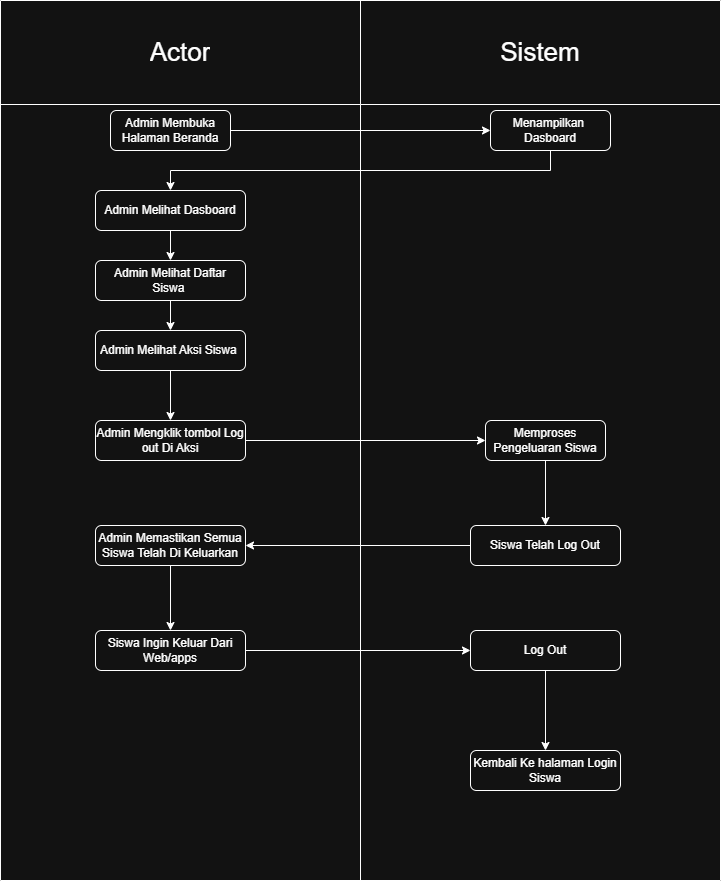

The diagram above was exported from draw.io. Its source (the exported page's mxGraphModel, read from the mxfile embedded in the PNG):
<mxGraphModel dx="872" dy="511" grid="1" gridSize="10" guides="1" tooltips="1" connect="1" arrows="1" fold="1" page="1" pageScale="1" pageWidth="827" pageHeight="1169" math="0" shadow="0">
  <root>
    <mxCell id="0" />
    <mxCell id="1" parent="0" />
    <mxCell id="9M2k7EW-Pbajrg9jjXk--1" value="" style="shape=table;startSize=0;container=1;collapsible=0;childLayout=tableLayout;" parent="1" vertex="1">
      <mxGeometry x="40" y="40" width="720" height="880" as="geometry" />
    </mxCell>
    <mxCell id="9M2k7EW-Pbajrg9jjXk--2" value="" style="shape=tableRow;horizontal=0;startSize=0;swimlaneHead=0;swimlaneBody=0;strokeColor=inherit;top=0;left=0;bottom=0;right=0;collapsible=0;dropTarget=0;fillColor=none;points=[[0,0.5],[1,0.5]];portConstraint=eastwest;" parent="9M2k7EW-Pbajrg9jjXk--1" vertex="1">
      <mxGeometry width="720" height="104" as="geometry" />
    </mxCell>
    <mxCell id="9M2k7EW-Pbajrg9jjXk--3" value="&lt;font style=&quot;font-size: 26px;&quot;&gt;Actor&lt;/font&gt;" style="shape=partialRectangle;html=1;whiteSpace=wrap;connectable=0;strokeColor=inherit;overflow=hidden;fillColor=none;top=0;left=0;bottom=0;right=0;pointerEvents=1;" parent="9M2k7EW-Pbajrg9jjXk--2" vertex="1">
      <mxGeometry width="360" height="104" as="geometry">
        <mxRectangle width="360" height="104" as="alternateBounds" />
      </mxGeometry>
    </mxCell>
    <mxCell id="9M2k7EW-Pbajrg9jjXk--4" value="&lt;font style=&quot;font-size: 26px;&quot;&gt;Sistem&lt;/font&gt;" style="shape=partialRectangle;html=1;whiteSpace=wrap;connectable=0;strokeColor=inherit;overflow=hidden;fillColor=none;top=0;left=0;bottom=0;right=0;pointerEvents=1;" parent="9M2k7EW-Pbajrg9jjXk--2" vertex="1">
      <mxGeometry x="360" width="360" height="104" as="geometry">
        <mxRectangle width="360" height="104" as="alternateBounds" />
      </mxGeometry>
    </mxCell>
    <mxCell id="9M2k7EW-Pbajrg9jjXk--5" value="" style="shape=tableRow;horizontal=0;startSize=0;swimlaneHead=0;swimlaneBody=0;strokeColor=inherit;top=0;left=0;bottom=0;right=0;collapsible=0;dropTarget=0;fillColor=none;points=[[0,0.5],[1,0.5]];portConstraint=eastwest;" parent="9M2k7EW-Pbajrg9jjXk--1" vertex="1">
      <mxGeometry y="104" width="720" height="776" as="geometry" />
    </mxCell>
    <mxCell id="9M2k7EW-Pbajrg9jjXk--6" value="" style="shape=partialRectangle;html=1;whiteSpace=wrap;connectable=0;strokeColor=inherit;overflow=hidden;fillColor=none;top=0;left=0;bottom=0;right=0;pointerEvents=1;" parent="9M2k7EW-Pbajrg9jjXk--5" vertex="1">
      <mxGeometry width="360" height="776" as="geometry">
        <mxRectangle width="360" height="776" as="alternateBounds" />
      </mxGeometry>
    </mxCell>
    <mxCell id="9M2k7EW-Pbajrg9jjXk--7" value="" style="shape=partialRectangle;html=1;whiteSpace=wrap;connectable=0;strokeColor=inherit;overflow=hidden;fillColor=none;top=0;left=0;bottom=0;right=0;pointerEvents=1;" parent="9M2k7EW-Pbajrg9jjXk--5" vertex="1">
      <mxGeometry x="360" width="360" height="776" as="geometry">
        <mxRectangle width="360" height="776" as="alternateBounds" />
      </mxGeometry>
    </mxCell>
    <mxCell id="9M2k7EW-Pbajrg9jjXk--8" value="Admin Membuka Halaman Beranda" style="rounded=1;whiteSpace=wrap;html=1;" parent="1" vertex="1">
      <mxGeometry x="150" y="150" width="120" height="40" as="geometry" />
    </mxCell>
    <mxCell id="9M2k7EW-Pbajrg9jjXk--10" value="Menampilkan&amp;nbsp; Dasboard" style="rounded=1;whiteSpace=wrap;html=1;" parent="1" vertex="1">
      <mxGeometry x="530" y="150" width="120" height="40" as="geometry" />
    </mxCell>
    <mxCell id="9M2k7EW-Pbajrg9jjXk--12" value="Admin Memastikan Semua Siswa Telah Di Keluarkan" style="rounded=1;whiteSpace=wrap;html=1;" parent="1" vertex="1">
      <mxGeometry x="135" y="565" width="150" height="40" as="geometry" />
    </mxCell>
    <mxCell id="9M2k7EW-Pbajrg9jjXk--13" value="Siswa Telah Log Out" style="rounded=1;whiteSpace=wrap;html=1;" parent="1" vertex="1">
      <mxGeometry x="510" y="565" width="150" height="40" as="geometry" />
    </mxCell>
    <mxCell id="9M2k7EW-Pbajrg9jjXk--21" value="" style="endArrow=classic;html=1;rounded=0;exitX=1;exitY=0.5;exitDx=0;exitDy=0;entryX=0;entryY=0.5;entryDx=0;entryDy=0;" parent="1" source="9M2k7EW-Pbajrg9jjXk--8" target="9M2k7EW-Pbajrg9jjXk--10" edge="1">
      <mxGeometry width="50" height="50" relative="1" as="geometry">
        <mxPoint x="380" y="380" as="sourcePoint" />
        <mxPoint x="430" y="330" as="targetPoint" />
      </mxGeometry>
    </mxCell>
    <mxCell id="9M2k7EW-Pbajrg9jjXk--23" value="" style="endArrow=classic;html=1;rounded=0;exitX=0;exitY=0.5;exitDx=0;exitDy=0;entryX=1;entryY=0.5;entryDx=0;entryDy=0;" parent="1" source="9M2k7EW-Pbajrg9jjXk--13" target="9M2k7EW-Pbajrg9jjXk--12" edge="1">
      <mxGeometry width="50" height="50" relative="1" as="geometry">
        <mxPoint x="380" y="380" as="sourcePoint" />
        <mxPoint x="430" y="330" as="targetPoint" />
      </mxGeometry>
    </mxCell>
    <mxCell id="9M2k7EW-Pbajrg9jjXk--32" value="Memproses Pengeluaran Siswa" style="rounded=1;whiteSpace=wrap;html=1;" parent="1" vertex="1">
      <mxGeometry x="525" y="460" width="120" height="40" as="geometry" />
    </mxCell>
    <mxCell id="9M2k7EW-Pbajrg9jjXk--33" value="" style="endArrow=classic;html=1;rounded=0;exitX=0.5;exitY=1;exitDx=0;exitDy=0;entryX=0.5;entryY=0;entryDx=0;entryDy=0;" parent="1" source="9M2k7EW-Pbajrg9jjXk--32" target="9M2k7EW-Pbajrg9jjXk--13" edge="1">
      <mxGeometry width="50" height="50" relative="1" as="geometry">
        <mxPoint x="390" y="370" as="sourcePoint" />
        <mxPoint x="440" y="320" as="targetPoint" />
        <Array as="points" />
      </mxGeometry>
    </mxCell>
    <mxCell id="9M2k7EW-Pbajrg9jjXk--34" value="Admin Melihat Dasboard" style="rounded=1;whiteSpace=wrap;html=1;" parent="1" vertex="1">
      <mxGeometry x="135" y="230" width="150" height="40" as="geometry" />
    </mxCell>
    <mxCell id="9M2k7EW-Pbajrg9jjXk--35" value="Admin Melihat Daftar Siswa&amp;nbsp;" style="rounded=1;whiteSpace=wrap;html=1;" parent="1" vertex="1">
      <mxGeometry x="135" y="300" width="150" height="40" as="geometry" />
    </mxCell>
    <mxCell id="9M2k7EW-Pbajrg9jjXk--36" value="" style="endArrow=classic;html=1;rounded=0;exitX=0.5;exitY=1;exitDx=0;exitDy=0;entryX=0.5;entryY=0;entryDx=0;entryDy=0;" parent="1" source="9M2k7EW-Pbajrg9jjXk--10" target="9M2k7EW-Pbajrg9jjXk--34" edge="1">
      <mxGeometry width="50" height="50" relative="1" as="geometry">
        <mxPoint x="390" y="230" as="sourcePoint" />
        <mxPoint x="440" y="180" as="targetPoint" />
        <Array as="points">
          <mxPoint x="590" y="210" />
          <mxPoint x="210" y="210" />
        </Array>
      </mxGeometry>
    </mxCell>
    <mxCell id="9M2k7EW-Pbajrg9jjXk--40" value="" style="endArrow=classic;html=1;rounded=0;exitX=0.5;exitY=1;exitDx=0;exitDy=0;entryX=0.5;entryY=0;entryDx=0;entryDy=0;" parent="1" source="9M2k7EW-Pbajrg9jjXk--34" target="9M2k7EW-Pbajrg9jjXk--35" edge="1">
      <mxGeometry width="50" height="50" relative="1" as="geometry">
        <mxPoint x="390" y="330" as="sourcePoint" />
        <mxPoint x="440" y="280" as="targetPoint" />
      </mxGeometry>
    </mxCell>
    <mxCell id="9M2k7EW-Pbajrg9jjXk--41" value="" style="endArrow=classic;html=1;rounded=0;exitX=1;exitY=0.5;exitDx=0;exitDy=0;entryX=0;entryY=0.5;entryDx=0;entryDy=0;" parent="1" source="keHQKIpZfXAf9O1vfXey-1" target="9M2k7EW-Pbajrg9jjXk--32" edge="1">
      <mxGeometry width="50" height="50" relative="1" as="geometry">
        <mxPoint x="390" y="330" as="sourcePoint" />
        <mxPoint x="440" y="280" as="targetPoint" />
      </mxGeometry>
    </mxCell>
    <mxCell id="9M2k7EW-Pbajrg9jjXk--42" value="Siswa Ingin Keluar Dari Web/apps" style="rounded=1;whiteSpace=wrap;html=1;" parent="1" vertex="1">
      <mxGeometry x="135" y="670" width="150" height="40" as="geometry" />
    </mxCell>
    <mxCell id="9M2k7EW-Pbajrg9jjXk--43" value="" style="endArrow=classic;html=1;rounded=0;exitX=0.5;exitY=1;exitDx=0;exitDy=0;entryX=0.5;entryY=0;entryDx=0;entryDy=0;" parent="1" source="9M2k7EW-Pbajrg9jjXk--12" target="9M2k7EW-Pbajrg9jjXk--42" edge="1">
      <mxGeometry width="50" height="50" relative="1" as="geometry">
        <mxPoint x="400" y="440" as="sourcePoint" />
        <mxPoint x="450" y="390" as="targetPoint" />
        <Array as="points" />
      </mxGeometry>
    </mxCell>
    <mxCell id="9M2k7EW-Pbajrg9jjXk--44" value="Log Out" style="rounded=1;whiteSpace=wrap;html=1;" parent="1" vertex="1">
      <mxGeometry x="510" y="670" width="150" height="40" as="geometry" />
    </mxCell>
    <mxCell id="9M2k7EW-Pbajrg9jjXk--45" value="Kembali Ke halaman Login Siswa" style="rounded=1;whiteSpace=wrap;html=1;" parent="1" vertex="1">
      <mxGeometry x="510" y="790" width="150" height="40" as="geometry" />
    </mxCell>
    <mxCell id="9M2k7EW-Pbajrg9jjXk--46" value="" style="endArrow=classic;html=1;rounded=0;exitX=1;exitY=0.5;exitDx=0;exitDy=0;entryX=0;entryY=0.5;entryDx=0;entryDy=0;" parent="1" source="9M2k7EW-Pbajrg9jjXk--42" target="9M2k7EW-Pbajrg9jjXk--44" edge="1">
      <mxGeometry width="50" height="50" relative="1" as="geometry">
        <mxPoint x="400" y="440" as="sourcePoint" />
        <mxPoint x="450" y="390" as="targetPoint" />
      </mxGeometry>
    </mxCell>
    <mxCell id="9M2k7EW-Pbajrg9jjXk--47" value="" style="endArrow=classic;html=1;rounded=0;exitX=0.5;exitY=1;exitDx=0;exitDy=0;entryX=0.5;entryY=0;entryDx=0;entryDy=0;" parent="1" source="9M2k7EW-Pbajrg9jjXk--44" target="9M2k7EW-Pbajrg9jjXk--45" edge="1">
      <mxGeometry width="50" height="50" relative="1" as="geometry">
        <mxPoint x="400" y="440" as="sourcePoint" />
        <mxPoint x="450" y="390" as="targetPoint" />
      </mxGeometry>
    </mxCell>
    <mxCell id="keHQKIpZfXAf9O1vfXey-1" value="Admin Mengklik tombol Log out Di Aksi" style="rounded=1;whiteSpace=wrap;html=1;" vertex="1" parent="1">
      <mxGeometry x="135" y="460" width="150" height="40" as="geometry" />
    </mxCell>
    <mxCell id="keHQKIpZfXAf9O1vfXey-2" value="Admin Melihat Aksi Siswa&amp;nbsp;" style="rounded=1;whiteSpace=wrap;html=1;" vertex="1" parent="1">
      <mxGeometry x="135" y="370" width="150" height="40" as="geometry" />
    </mxCell>
    <mxCell id="keHQKIpZfXAf9O1vfXey-3" value="" style="endArrow=classic;html=1;rounded=0;exitX=0.5;exitY=1;exitDx=0;exitDy=0;entryX=0.5;entryY=0;entryDx=0;entryDy=0;" edge="1" parent="1" source="9M2k7EW-Pbajrg9jjXk--35" target="keHQKIpZfXAf9O1vfXey-2">
      <mxGeometry width="50" height="50" relative="1" as="geometry">
        <mxPoint x="390" y="410" as="sourcePoint" />
        <mxPoint x="440" y="360" as="targetPoint" />
      </mxGeometry>
    </mxCell>
    <mxCell id="keHQKIpZfXAf9O1vfXey-4" value="" style="endArrow=classic;html=1;rounded=0;exitX=0.5;exitY=1;exitDx=0;exitDy=0;entryX=0.5;entryY=0;entryDx=0;entryDy=0;" edge="1" parent="1" source="keHQKIpZfXAf9O1vfXey-2" target="keHQKIpZfXAf9O1vfXey-1">
      <mxGeometry width="50" height="50" relative="1" as="geometry">
        <mxPoint x="390" y="410" as="sourcePoint" />
        <mxPoint x="440" y="360" as="targetPoint" />
      </mxGeometry>
    </mxCell>
  </root>
</mxGraphModel>